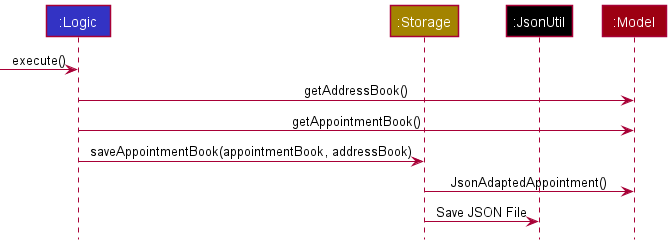

The diagram above was rendered by PlantUML. Its source (embedded in the PNG):
@startuml
!include style.puml

Participant ":Logic" as logic LOGIC_COLOR
Participant ":Storage" as storage STORAGE_COLOR
Participant ":JsonUtil" as jsonutil USER_COLOR
Participant ":Model" as model MODEL_COLOR

[-> logic: execute()

logic -> model : getAddressBook()

logic -> model : getAppointmentBook()

logic -> storage : saveAppointmentBook(appointmentBook, addressBook)

storage -> model : JsonAdaptedAppointment()

storage -> jsonutil : Save JSON File
@enduml